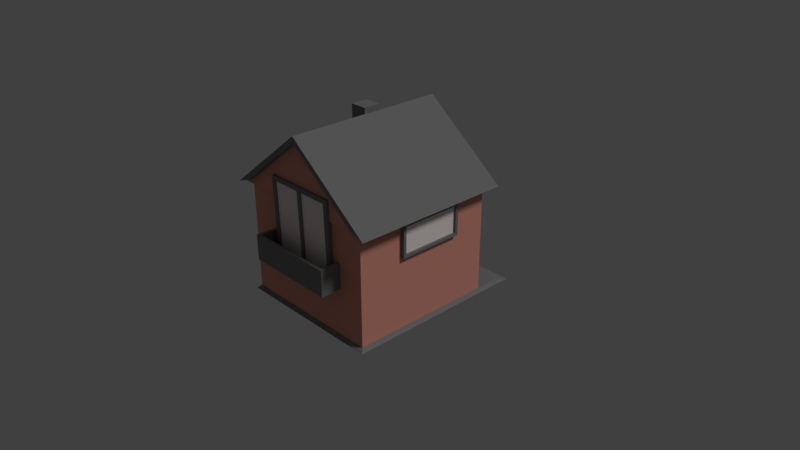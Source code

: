 # Source: house.blend  (saved by Blender 2.79.0; exported with 4.5.12 LTS)
import bpy
from mathutils import Matrix  # noqa: F401  (used for matrix-valued properties, if any)

bpy.ops.wm.read_factory_settings(use_empty=True)
scene = bpy.context.scene
scene.name = 'Scene'

# ---- collections
col_collection_1 = bpy.data.collections.new('Collection 1'); scene.collection.children.link(col_collection_1)

# ---- materials (node trees are filled in below, after node groups)
mat_material = bpy.data.materials.new('Material')
mat_material.alpha_threshold = 0.0
mat_material.use_transparent_shadow = False
mat_material.diffuse_color = (0.8, 0.3402, 0.2617, 1.0)
mat_material.roughness = 0.5
mat_material.specular_intensity = 1.0
mat_material_002 = bpy.data.materials.new('Material.002')
mat_material_002.alpha_threshold = 0.0
mat_material_002.use_transparent_shadow = False
mat_material_002.diffuse_color = (0.8, 0.6857, 0.4025, 1.0)
mat_material_002.roughness = 0.5
mat_material_003 = bpy.data.materials.new('Material.003')
mat_material_003.alpha_threshold = 0.0
mat_material_003.use_transparent_shadow = False
mat_material_003.diffuse_color = (0.2266, 0.2266, 0.2266, 1.0)
mat_material_003.roughness = 0.5
mat_material_005 = bpy.data.materials.new('Material.005')
mat_material_005.alpha_threshold = 0.0
mat_material_005.use_transparent_shadow = False
mat_material_005.diffuse_color = (0.03968, 0.03968, 0.03968, 1.0)
mat_material_005.roughness = 0.5
mat_material_006 = bpy.data.materials.new('Material.006')
mat_material_006.alpha_threshold = 0.0
mat_material_006.use_transparent_shadow = False
mat_material_006.diffuse_color = (0.2266, 0.05116, 0.01171, 1.0)
mat_material_006.roughness = 0.5
mat_material_007 = bpy.data.materials.new('Material.007')
mat_material_007.alpha_threshold = 0.0
mat_material_007.use_transparent_shadow = False
mat_material_007.diffuse_color = (1.0, 0.9069, 0.8795, 1.0)
mat_material_007.roughness = 0.5

# ---- material node trees

# ---- world
world_world = bpy.data.worlds.new('World'); scene.world = world_world
world_world.color = (0.05088, 0.05088, 0.05088)
world_world.use_sun_shadow = False
world_world.sun_shadow_jitter_overblur = 0.0
world_world.cycles.sampling_method = 'MANUAL'

# ---- cameras
cam_camera = bpy.data.cameras.new('Camera')
cam_camera.clip_end = 100.0
cam_camera.lens = 35.0
cam_camera.sensor_width = 32.0
cam_camera.sensor_height = 18.0
cam_camera.ortho_scale = 7.314
cam_camera.dof.focus_distance = 0.0
cam_camera.dof.aperture_fstop = 128.0

# ---- lights
light_lamp = bpy.data.lights.new('Lamp', 'SUN')
light_lamp.transmission_factor = 0.0
light_lamp.cutoff_distance = 30.0
light_lamp.angle = 0.1993
light_lamp.energy = 1.0
light_lamp.shadow_buffer_clip_start = 1.001
light_lamp.shadow_soft_size = 0.1
light_lamp.shadow_cascade_max_distance = 1000.0

# ---- meshes
me_cube = bpy.data.meshes.new('Cube')
me_cube.from_pydata([(1.0, 1.0, -0.4912), (1.0, -1.0, -0.4912), (-1.0, -1.0, -0.4912), (-1.0, 1.0, -0.4912), (1.0, 1.0, 1.0), (1.0, -1.0, 1.0), (-1.0, -1.0, 1.0), (-1.0, 1.0, 1.0), (-0.961, -1.033, 1.057), (0.02206, -1.035, 1.822), (-0.9742, 1.037, 1.053), (0.0205, 1.038, 1.827), (0.9614, -1.033, 1.057), (-0.02162, -1.035, 1.822), (0.9747, 1.037, 1.053), (-0.02006, 1.038, 1.827), (-0.001895, 1.039, 1.892), (-1.164, 1.037, 0.9873), (1.165, 1.037, 0.9873), (0.00233, 1.039, 1.892), (-0.001895, 1.108, 1.892), (-1.164, 1.106, 0.9871), (0.00233, 1.108, 1.892), (1.165, 1.106, 0.9871), (0.0205, 1.108, 1.826), (-0.9742, 1.106, 1.052), (-0.02006, 1.108, 1.826), (0.9747, 1.106, 1.052), (-1.164, -1.033, 0.9873), (-0.001895, -1.035, 1.892), (0.00233, -1.035, 1.892), (1.165, -1.033, 0.9873), (-1.164, -1.103, 0.9872), (-0.001895, -1.105, 1.892), (0.00233, -1.105, 1.892), (1.165, -1.103, 0.9872), (-0.961, -1.103, 1.057), (0.02206, -1.105, 1.822), (-0.02162, -1.105, 1.822), (0.9614, -1.103, 1.057), (-0.001904, 1.016, 1.594), (-0.06033, 1.016, 1.588), (-0.1165, 1.016, 1.572), (-0.1683, 1.016, 1.545), (-0.2137, 1.016, 1.509), (-0.2509, 1.016, 1.464), (-0.2786, 1.016, 1.414), (-0.2956, 1.016, 1.359), (-0.3014, 1.016, 1.303), (-0.2956, 1.016, 1.246), (-0.2786, 1.016, 1.191), (-0.2509, 1.016, 1.141), (-0.2137, 1.016, 1.096), (-0.1683, 1.016, 1.06), (-0.1165, 1.016, 1.033), (-0.06033, 1.016, 1.017), (-0.001904, 1.016, 1.011), (0.05652, 1.016, 1.017), (0.1127, 1.016, 1.033), (0.1645, 1.016, 1.06), (0.2099, 1.016, 1.096), (0.2471, 1.016, 1.141), (0.2748, 1.016, 1.191), (0.2918, 1.016, 1.246), (0.2976, 1.016, 1.303), (0.2918, 1.016, 1.359), (0.2748, 1.016, 1.414), (0.2471, 1.016, 1.464), (0.2099, 1.016, 1.509), (0.1645, 1.016, 1.545), (0.1127, 1.016, 1.572), (0.05652, 1.016, 1.588), (-0.06033, 1.062, 1.588), (-0.001904, 1.062, 1.594), (-0.1165, 1.062, 1.572), (-0.1683, 1.062, 1.545), (-0.2137, 1.062, 1.509), (-0.2509, 1.062, 1.464), (-0.2786, 1.062, 1.414), (-0.2956, 1.062, 1.359), (-0.3014, 1.062, 1.303), (-0.2956, 1.062, 1.246), (-0.2786, 1.062, 1.191), (-0.2509, 1.062, 1.141), (-0.2137, 1.062, 1.096), (-0.1683, 1.062, 1.06), (-0.1165, 1.062, 1.033), (-0.06033, 1.062, 1.017), (-0.001904, 1.062, 1.011), (0.05652, 1.062, 1.017), (0.1127, 1.062, 1.033), (0.1645, 1.062, 1.06), (0.2099, 1.062, 1.096), (0.2471, 1.062, 1.141), (0.2748, 1.062, 1.191), (0.2918, 1.062, 1.246), (0.2976, 1.062, 1.303), (0.2918, 1.062, 1.359), (0.2748, 1.062, 1.414), (0.2471, 1.062, 1.464), (0.2099, 1.062, 1.509), (0.1645, 1.062, 1.545), (0.1127, 1.062, 1.572), (0.05652, 1.062, 1.588), (-0.05394, 1.062, 1.549), (-0.001904, 1.062, 1.554), (-0.1038, 1.062, 1.534), (-0.1496, 1.062, 1.51), (-0.1893, 1.062, 1.479), (-0.2216, 1.062, 1.44), (-0.2453, 1.062, 1.397), (-0.2598, 1.062, 1.351), (-0.2647, 1.055, 1.303), (-0.2598, 1.062, 1.254), (-0.2453, 1.062, 1.208), (-0.2216, 1.062, 1.165), (-0.1893, 1.062, 1.126), (-0.1496, 1.062, 1.095), (-0.1038, 1.062, 1.071), (-0.05394, 1.062, 1.056), (-0.001904, 1.062, 1.051), (0.05014, 1.062, 1.056), (0.1, 1.062, 1.071), (0.1457, 1.062, 1.095), (0.1855, 1.062, 1.126), (0.2178, 1.062, 1.165), (0.2415, 1.062, 1.208), (0.256, 1.062, 1.254), (0.2609, 1.062, 1.303), (0.256, 1.062, 1.351), (0.2415, 1.062, 1.397), (0.2178, 1.062, 1.44), (0.1855, 1.062, 1.479), (0.1457, 1.062, 1.51), (0.1, 1.062, 1.534), (0.05014, 1.062, 1.549), (-0.06033, 1.062, 1.588), (-0.001904, 1.062, 1.594), (-0.1165, 1.062, 1.572), (-0.1683, 1.062, 1.545), (-0.2137, 1.062, 1.509), (-0.2509, 1.062, 1.464), (-0.2786, 1.062, 1.414), (-0.2956, 1.062, 1.359), (-0.3014, 1.062, 1.303), (-0.2956, 1.062, 1.246), (-0.2786, 1.062, 1.191), (-0.2509, 1.062, 1.141), (-0.2137, 1.062, 1.096), (-0.1683, 1.062, 1.06), (-0.1165, 1.062, 1.033), (-0.06033, 1.062, 1.017), (-0.001904, 1.062, 1.011), (0.05652, 1.062, 1.017), (0.1127, 1.062, 1.033), (0.1645, 1.062, 1.06), (0.2099, 1.062, 1.096), (0.2471, 1.062, 1.141), (0.2748, 1.062, 1.191), (0.2918, 1.062, 1.246), (0.2976, 1.062, 1.303), (0.2918, 1.062, 1.359), (0.2748, 1.062, 1.414), (0.2471, 1.062, 1.464), (0.2099, 1.062, 1.509), (0.1645, 1.062, 1.545), (0.1127, 1.062, 1.572), (0.05652, 1.062, 1.588), (-0.05394, 1.042, 1.549), (-0.001904, 1.042, 1.554), (-0.1038, 1.042, 1.534), (-0.1496, 1.042, 1.51), (-0.1893, 1.042, 1.479), (-0.2216, 1.042, 1.44), (-0.2453, 1.042, 1.397), (-0.2598, 1.042, 1.351), (-0.2647, 1.042, 1.303), (-0.2598, 1.042, 1.254), (-0.2453, 1.042, 1.208), (-0.2216, 1.042, 1.165), (-0.1893, 1.042, 1.126), (-0.1496, 1.042, 1.095), (-0.1038, 1.042, 1.071), (-0.05394, 1.042, 1.056), (-0.001904, 1.042, 1.051), (0.05014, 1.042, 1.056), (0.1, 1.042, 1.071), (0.1457, 1.042, 1.095), (0.1855, 1.042, 1.126), (0.2178, 1.042, 1.165), (0.2415, 1.042, 1.208), (0.256, 1.042, 1.254), (0.2609, 1.042, 1.303), (0.256, 1.042, 1.351), (0.2415, 1.042, 1.397), (0.2178, 1.042, 1.44), (0.1855, 1.042, 1.479), (0.1457, 1.042, 1.51), (0.1, 1.042, 1.534), (0.05014, 1.042, 1.549), (-0.001904, 1.062, 1.051), (-0.05394, 1.062, 1.056), (0.05014, 1.062, 1.056), (-0.001904, 1.042, 1.051), (-0.05394, 1.042, 1.056), (0.05014, 1.042, 1.056), (-0.001904, 1.055, 1.051), (-0.05394, 1.062, 1.056), (0.05014, 1.062, 1.056), (-0.001904, 1.042, 1.051), (-0.05394, 1.042, 1.056), (0.05014, 1.042, 1.056), (-0.02792, 1.055, 1.054), (0.02412, 1.055, 1.054), (-0.02792, 1.042, 1.054), (0.02412, 1.042, 1.054), (-0.05394, 1.052, 1.056), (0.05014, 1.052, 1.056), (0.02412, 1.052, 1.054), (-0.02792, 1.052, 1.054), (0.02412, 1.055, 1.562), (-0.001904, 1.055, 1.559), (0.02412, 1.042, 1.562), (-0.001904, 1.042, 1.559), (-0.001904, 1.052, 1.559), (-0.02792, 1.055, 1.562), (-0.02792, 1.042, 1.562), (0.02412, 1.052, 1.562), (-0.02792, 1.052, 1.562), (-0.2647, 1.055, 1.303), (-0.2598, 1.062, 1.351), (-0.2647, 1.042, 1.303), (-0.2598, 1.042, 1.351), (-0.2622, 1.055, 1.278), (-0.2622, 1.042, 1.278), (-0.2647, 1.052, 1.303), (-0.2598, 1.052, 1.254), (-0.2622, 1.055, 1.327), (-0.2622, 1.042, 1.327), (-0.2598, 1.052, 1.351), (-0.2647, 1.052, 1.303), (-0.2622, 1.052, 1.327), (-0.2622, 1.052, 1.278), (0.2754, 1.055, 1.278), (0.273, 1.055, 1.303), (0.2754, 1.042, 1.278), (0.273, 1.042, 1.303), (0.273, 1.052, 1.303), (0.273, 1.052, 1.303), (0.273, 1.055, 1.303), (0.2754, 1.055, 1.327), (0.273, 1.042, 1.303), (0.2754, 1.042, 1.327), (0.2754, 1.052, 1.327), (0.2754, 1.052, 1.278), (-0.2647, 1.062, 1.303), (-0.2647, 1.062, 1.303), (-0.2622, 1.062, 1.278), (-0.2622, 1.062, 1.327), (1.0, 1.0, 0.486), (1.0, -1.0, 0.486), (-1.0, -1.0, 0.486), (-1.0, 1.0, 0.486), (0.7138, 1.0, -0.4912), (0.7138, -1.0, -0.4912), (0.7138, 1.0, 1.0), (0.7138, -1.0, 1.0), (0.7138, 1.0, 0.486), (0.3013, 1.0, -0.4912), (0.3013, -1.0, -0.4912), (0.3013, 1.0, 1.0), (0.3013, -1.0, 1.0), (0.3013, 1.0, 0.486), (0.6854, 1.018, -0.4716), (0.6854, 1.018, 0.4487), (0.3297, 1.018, -0.4716), (0.3297, 1.018, 0.4487), (0.7138, 1.032, -0.4912), (0.7138, 1.032, 0.486), (0.3013, 1.032, -0.4912), (0.3013, 1.032, 0.486), (0.6854, 1.018, -0.01142), (0.5076, 1.018, -0.4716), (0.5076, 1.018, 0.4487), (0.3297, 1.018, -0.01142), (0.6854, 1.018, 0.2187), (0.4187, 1.018, -0.4716), (0.4187, 1.018, 0.4487), (0.3297, 1.018, 0.2187), (0.6854, 1.018, -0.2415), (0.5965, 1.018, -0.4716), (0.5965, 1.018, 0.4487), (0.3297, 1.018, -0.2415), (0.6854, 1.018, 0.3337), (0.3742, 1.018, -0.4716), (0.3742, 1.018, 0.4487), (0.3297, 1.018, 0.3337), (0.6854, 1.018, -0.1265), (0.552, 1.018, -0.4716), (0.552, 1.018, 0.4487), (0.3297, 1.018, -0.1265), (0.6854, 1.018, 0.1036), (0.4631, 1.018, -0.4716), (0.4631, 1.018, 0.4487), (0.3297, 1.018, 0.1036), (0.6854, 1.018, -0.3565), (0.6409, 1.018, -0.4716), (0.6409, 1.018, 0.4487), (0.3297, 1.018, -0.3565), (0.6854, 1.028, 0.3337), (0.6854, 1.028, 0.4487), (0.3742, 1.028, -0.4716), (0.3297, 1.028, -0.4716), (0.3742, 1.028, 0.4487), (0.3297, 1.028, 0.4487), (0.3297, 1.028, 0.3337), (0.6854, 1.028, -0.1265), (0.6854, 1.028, -0.01142), (0.552, 1.028, -0.4716), (0.5076, 1.028, -0.4716), (0.552, 1.028, 0.4487), (0.5076, 1.028, 0.4487), (0.3297, 1.028, -0.1265), (0.3297, 1.028, -0.01142), (0.3742, 1.028, -0.01142), (0.552, 1.028, -0.01142), (0.5076, 1.028, -0.01142), (0.5076, 1.022, 0.3337), (0.5076, 1.024, -0.1265), (0.6854, 1.028, 0.1036), (0.6854, 1.028, 0.2187), (0.4631, 1.028, -0.4716), (0.4187, 1.028, -0.4716), (0.4631, 1.028, 0.4487), (0.4187, 1.028, 0.4487), (0.3297, 1.028, 0.1036), (0.3297, 1.028, 0.2187), (0.6854, 1.028, -0.3565), (0.6854, 1.028, -0.2415), (0.6409, 1.028, -0.4716), (0.5965, 1.028, -0.4716), (0.6409, 1.028, 0.4487), (0.5965, 1.028, 0.4487), (0.3297, 1.028, -0.3565), (0.3297, 1.028, -0.2415), (0.4631, 1.028, -0.01142), (0.4187, 1.028, -0.01142), (0.6409, 1.028, -0.01142), (0.5965, 1.028, -0.01142), (0.5076, 1.022, 0.1036), (0.5076, 1.024, -0.3565), (0.6409, 1.028, -0.2415), (0.5965, 1.024, -0.1265), (0.5965, 1.024, -0.3565), (0.6409, 1.028, 0.2187), (0.5965, 1.022, 0.3337), (0.5965, 1.022, 0.1036), (0.3742, 1.028, 0.2187), (0.4187, 1.022, 0.3337), (0.4187, 1.022, 0.1036), (0.3742, 1.028, -0.2415), (0.4187, 1.024, -0.1265), (0.4187, 1.024, -0.3565), (0.6854, 1.028, -0.4716), (0.4631, 1.024, -0.3565), (0.4631, 1.024, -0.1265), (0.3742, 1.028, -0.1265), (0.4631, 1.022, 0.1036), (0.4631, 1.022, 0.3337), (0.3742, 1.028, 0.3337), (0.6409, 1.028, 0.1036), (0.6409, 1.028, 0.3337), (0.552, 1.022, 0.3337), (0.6409, 1.028, -0.3565), (0.6409, 1.028, -0.1265), (0.552, 1.024, -0.1265), (0.552, 1.024, -0.3565), (0.552, 1.022, 0.1036), (0.3742, 1.028, 0.1036), (0.3742, 1.028, -0.3565), (0.6187, 1.024, -0.2415), (0.3964, 1.024, -0.2415), (0.4409, 1.024, -0.3565), (0.4853, 1.024, -0.3565), (0.4409, 1.024, -0.1265), (0.4853, 1.024, -0.1265), (0.3964, 1.024, -0.1265), (0.3742, 1.028, -0.184), (0.6187, 1.024, -0.3565), (0.6409, 1.028, -0.299), (0.6187, 1.024, -0.1265), (0.6409, 1.028, -0.184), (0.5298, 1.024, -0.1265), (0.5743, 1.024, -0.1265), (0.5298, 1.024, -0.3565), (0.5743, 1.024, -0.3565), (0.3964, 1.024, -0.3565), (0.3742, 1.028, -0.299), (0.3964, 1.024, -0.299), (0.6187, 1.024, -0.299), (0.3964, 1.024, -0.184), (0.6187, 1.024, -0.184), (0.6187, 1.022, 0.2187), (0.3964, 1.022, 0.2187), (0.4409, 1.022, 0.1036), (0.4853, 1.022, 0.1036), (0.4409, 1.022, 0.3337), (0.4853, 1.022, 0.3337), (0.3964, 1.022, 0.3337), (0.3742, 1.028, 0.2762), (0.6187, 1.022, 0.1036), (0.6409, 1.028, 0.1611), (0.6187, 1.022, 0.3337), (0.6409, 1.028, 0.2762), (0.5298, 1.022, 0.3337), (0.5743, 1.022, 0.3337), (0.5298, 1.022, 0.1036), (0.5743, 1.022, 0.1036), (0.3964, 1.022, 0.1036), (0.3742, 1.028, 0.1611), (0.3964, 1.022, 0.1611), (0.6187, 1.022, 0.1611), (0.3964, 1.022, 0.2762), (0.6187, 1.022, 0.2762), (0.6433, 1.031, -0.01908), (0.6433, 1.034, -0.01996), (0.6433, 1.036, -0.02139), (0.6433, 1.039, -0.02331), (0.6433, 1.041, -0.02565), (0.6433, 1.042, -0.02832), (0.6433, 1.043, -0.03122), (0.6433, 1.043, -0.03424), (0.6433, 1.043, -0.03725), (0.6433, 1.036, -0.04708), (0.6439, 1.031, -0.01908), (0.6445, 1.034, -0.01996), (0.645, 1.036, -0.02139), (0.6455, 1.039, -0.02331), (0.6458, 1.04, -0.02565), (0.6461, 1.042, -0.02832), (0.6463, 1.043, -0.03122), (0.6463, 1.043, -0.03424), (0.6463, 1.043, -0.03725), (0.6461, 1.042, -0.04015), (0.6458, 1.04, -0.04282), (0.6455, 1.039, -0.04516), (0.645, 1.036, -0.04708), (0.6445, 1.034, -0.04851), (0.6439, 1.031, -0.04939), (0.6445, 1.031, -0.01908), (0.6456, 1.033, -0.01996), (0.6466, 1.036, -0.02139), (0.6475, 1.038, -0.02331), (0.6482, 1.04, -0.02565), (0.6488, 1.041, -0.02832), (0.6491, 1.042, -0.03122), (0.6492, 1.042, -0.03424), (0.6491, 1.042, -0.03725), (0.6488, 1.041, -0.04015), (0.6482, 1.04, -0.04282), (0.6475, 1.038, -0.04516), (0.6466, 1.036, -0.04708), (0.6456, 1.033, -0.04851), (0.6445, 1.031, -0.04939), (0.645, 1.03, -0.01908), (0.6466, 1.033, -0.01996), (0.6481, 1.035, -0.02139), (0.6494, 1.037, -0.02331), (0.6505, 1.039, -0.02565), (0.6513, 1.04, -0.02832), (0.6517, 1.04, -0.03122), (0.6519, 1.041, -0.03424), (0.6517, 1.04, -0.03725), (0.6513, 1.04, -0.04015), (0.6505, 1.039, -0.04282), (0.6494, 1.037, -0.04516), (0.6481, 1.035, -0.04708), (0.6466, 1.033, -0.04851), (0.645, 1.03, -0.04939), (0.6455, 1.03, -0.01908), (0.6475, 1.032, -0.01996), (0.6494, 1.034, -0.02139), (0.6511, 1.036, -0.02331), (0.6524, 1.037, -0.02565), (0.6534, 1.038, -0.02832), (0.654, 1.039, -0.03122), (0.6543, 1.039, -0.03424), (0.654, 1.039, -0.03725), (0.6534, 1.038, -0.04015), (0.6524, 1.037, -0.04282), (0.6511, 1.036, -0.04516), (0.6494, 1.034, -0.04708), (0.6475, 1.032, -0.04851), (0.6455, 1.03, -0.04939), (0.6458, 1.03, -0.01908), (0.6482, 1.031, -0.01996), (0.6505, 1.033, -0.02139), (0.6524, 1.034, -0.02331), (0.654, 1.035, -0.02565), (0.6552, 1.036, -0.02832), (0.6559, 1.036, -0.03122), (0.6562, 1.036, -0.03424), (0.6559, 1.036, -0.03725), (0.6552, 1.036, -0.04015), (0.654, 1.035, -0.04282), (0.6524, 1.034, -0.04516), (0.6505, 1.033, -0.04708), (0.6482, 1.031, -0.04851), (0.6458, 1.03, -0.04939), (0.6461, 1.029, -0.01908), (0.6488, 1.03, -0.01996), (0.6513, 1.031, -0.02139), (0.6534, 1.032, -0.02331), (0.6552, 1.033, -0.02565), (0.6565, 1.033, -0.02832), (0.6573, 1.034, -0.03122), (0.6576, 1.034, -0.03424), (0.6573, 1.034, -0.03725), (0.6565, 1.033, -0.04015), (0.6552, 1.033, -0.04282), (0.6534, 1.032, -0.04516), (0.6513, 1.031, -0.04708), (0.6488, 1.03, -0.04851), (0.6461, 1.029, -0.04939), (0.6463, 1.028, -0.01908), (0.6491, 1.029, -0.01996), (0.6517, 1.03, -0.02139), (0.654, 1.03, -0.02331), (0.6559, 1.03, -0.02565), (0.6573, 1.031, -0.02832), (0.6582, 1.031, -0.03122), (0.6585, 1.031, -0.03424), (0.6582, 1.031, -0.03725), (0.6573, 1.031, -0.04015), (0.6559, 1.03, -0.04282), (0.654, 1.03, -0.04516), (0.6517, 1.03, -0.04708), (0.6491, 1.029, -0.04851), (0.6463, 1.028, -0.04939), (0.6463, 1.028, -0.01908), (0.6492, 1.028, -0.01996), (0.6519, 1.028, -0.02139), (0.6543, 1.028, -0.02331), (0.6562, 1.028, -0.02565), (0.6576, 1.028, -0.02832), (0.6585, 1.028, -0.03122), (0.6588, 1.028, -0.03424), (0.6585, 1.028, -0.03725), (0.6576, 1.028, -0.04015), (0.6562, 1.028, -0.04282), (0.6543, 1.028, -0.04516), (0.6519, 1.028, -0.04708), (0.6492, 1.028, -0.04851), (0.6463, 1.028, -0.04939), (0.6463, 1.027, -0.01908), (0.6491, 1.027, -0.01996), (0.6517, 1.026, -0.02139), (0.654, 1.026, -0.02331), (0.6559, 1.025, -0.02565), (0.6573, 1.025, -0.02832), (0.6582, 1.025, -0.03122), (0.6585, 1.025, -0.03424), (0.6582, 1.025, -0.03725), (0.6573, 1.025, -0.04015), (0.6559, 1.025, -0.04282), (0.654, 1.026, -0.04516), (0.6517, 1.026, -0.04708), (0.6491, 1.027, -0.04851), (0.6463, 1.027, -0.04939), (0.6461, 1.027, -0.01908), (0.6488, 1.026, -0.01996), (0.6513, 1.025, -0.02139), (0.6534, 1.024, -0.02331), (0.6552, 1.023, -0.02565), (0.6565, 1.022, -0.02832), (0.6573, 1.022, -0.03122), (0.6576, 1.022, -0.03424), (0.6573, 1.022, -0.03725), (0.6565, 1.022, -0.04015), (0.6552, 1.023, -0.04282), (0.6534, 1.024, -0.04516), (0.6513, 1.025, -0.04708), (0.6488, 1.026, -0.04851), (0.6461, 1.027, -0.04939), (0.6458, 1.026, -0.01908), (0.6482, 1.025, -0.01996), (0.6505, 1.023, -0.02139), (0.6524, 1.022, -0.02331), (0.654, 1.021, -0.02565), (0.6552, 1.02, -0.02832), (0.6559, 1.019, -0.03122), (0.6562, 1.019, -0.03424), (0.6559, 1.019, -0.03725), (0.6552, 1.02, -0.04015), (0.654, 1.021, -0.04282), (0.6524, 1.022, -0.04516), (0.6505, 1.023, -0.04708), (0.6482, 1.025, -0.04851), (0.6458, 1.026, -0.04939), (0.6455, 1.026, -0.01908), (0.6475, 1.024, -0.01996), (0.6494, 1.022, -0.02139), (0.6511, 1.02, -0.02331), (0.6524, 1.019, -0.02565), (0.6534, 1.018, -0.02832), (0.654, 1.017, -0.03122), (0.6543, 1.017, -0.03424), (0.654, 1.017, -0.03725), (0.6534, 1.018, -0.04015), (0.6524, 1.019, -0.04282), (0.6511, 1.02, -0.04516), (0.6494, 1.022, -0.04708), (0.6475, 1.024, -0.04851), (0.6455, 1.026, -0.04939), (0.645, 1.025, -0.01908), (0.6466, 1.023, -0.01996), (0.6481, 1.021, -0.02139), (0.6494, 1.019, -0.02331), (0.6505, 1.017, -0.02565), (0.6513, 1.016, -0.02832), (0.6517, 1.015, -0.03122), (0.6519, 1.015, -0.03424), (0.6517, 1.015, -0.03725), (0.6513, 1.016, -0.04015), (0.6505, 1.017, -0.04282), (0.6494, 1.019, -0.04516), (0.6481, 1.021, -0.04708), (0.6466, 1.023, -0.04851), (0.645, 1.025, -0.04939), (0.6433, 1.028, -0.04968), (0.6445, 1.025, -0.01908), (0.6456, 1.022, -0.01996), (0.6466, 1.02, -0.02139), (0.6475, 1.018, -0.02331), (0.6482, 1.016, -0.02565), (0.6488, 1.015, -0.02832), (0.6491, 1.014, -0.03122), (0.6492, 1.014, -0.03424), (0.6491, 1.014, -0.03725), (0.6488, 1.015, -0.04015), (0.6482, 1.016, -0.04282), (0.6475, 1.018, -0.04516), (0.6466, 1.02, -0.04708), (0.6456, 1.022, -0.04851), (0.6445, 1.025, -0.04939), (0.6439, 1.025, -0.01908), (0.6445, 1.022, -0.01996), (0.645, 1.019, -0.02139), (0.6455, 1.017, -0.02331), (0.6458, 1.015, -0.02565), (0.6461, 1.014, -0.02832), (0.6463, 1.013, -0.03122), (0.6463, 1.013, -0.03424), (0.6463, 1.013, -0.03725), (0.6461, 1.014, -0.04015), (0.6458, 1.015, -0.04282), (0.6455, 1.017, -0.04516), (0.645, 1.019, -0.04708), (0.6445, 1.022, -0.04851), (0.6439, 1.025, -0.04939), (0.6433, 1.025, -0.01908), (0.6433, 1.022, -0.01996), (0.6433, 1.019, -0.02139), (0.6433, 1.017, -0.02331), (0.6433, 1.015, -0.02565), (0.6433, 1.014, -0.02832), (0.6433, 1.013, -0.03122), (0.6433, 1.012, -0.03424), (0.6433, 1.013, -0.03725), (0.6433, 1.014, -0.04015), (0.6433, 1.015, -0.04282), (0.6433, 1.017, -0.04516), (0.6433, 1.019, -0.04708), (0.6433, 1.022, -0.04851), (0.6433, 1.025, -0.04939), (0.6427, 1.025, -0.01908), (0.6422, 1.022, -0.01996), (0.6417, 1.019, -0.02139), (0.6412, 1.017, -0.02331), (0.6408, 1.015, -0.02565), (0.6405, 1.014, -0.02832), (0.6404, 1.013, -0.03122), (0.6403, 1.013, -0.03424), (0.6404, 1.013, -0.03725), (0.6405, 1.014, -0.04015), (0.6408, 1.015, -0.04282), (0.6412, 1.017, -0.04516), (0.6417, 1.019, -0.04708), (0.6422, 1.022, -0.04851), (0.6427, 1.025, -0.04939), (0.6422, 1.025, -0.01908), (0.6411, 1.022, -0.01996), (0.64, 1.02, -0.02139), (0.6392, 1.018, -0.02331), (0.6384, 1.016, -0.02565), (0.6379, 1.015, -0.02832), (0.6375, 1.014, -0.03122), (0.6374, 1.014, -0.03424), (0.6375, 1.014, -0.03725), (0.6379, 1.015, -0.04015), (0.6384, 1.016, -0.04282), (0.6392, 1.018, -0.04516), (0.64, 1.02, -0.04708), (0.6411, 1.022, -0.04851), (0.6422, 1.025, -0.04939), (0.6417, 1.025, -0.01908), (0.64, 1.023, -0.01996), (0.6386, 1.021, -0.02139), (0.6373, 1.019, -0.02331), (0.6362, 1.017, -0.02565), (0.6354, 1.016, -0.02832), (0.6349, 1.015, -0.03122), (0.6347, 1.015, -0.03424), (0.6349, 1.015, -0.03725), (0.6354, 1.016, -0.04015), (0.6362, 1.017, -0.04282), (0.6373, 1.019, -0.04516), (0.6386, 1.021, -0.04708), (0.64, 1.023, -0.04851), (0.6417, 1.025, -0.04939), (0.6433, 1.028, -0.01879), (0.6412, 1.026, -0.01908), (0.6392, 1.024, -0.01996), (0.6373, 1.022, -0.02139), (0.6356, 1.02, -0.02331), (0.6342, 1.019, -0.02565), (0.6332, 1.018, -0.02832), (0.6326, 1.017, -0.03122), (0.6324, 1.017, -0.03424), (0.6326, 1.017, -0.03725), (0.6332, 1.018, -0.04015), (0.6342, 1.019, -0.04282), (0.6356, 1.02, -0.04516), (0.6373, 1.022, -0.04708), (0.6392, 1.024, -0.04851), (0.6412, 1.026, -0.04939), (0.6408, 1.026, -0.01908), (0.6384, 1.025, -0.01996), (0.6362, 1.023, -0.02139), (0.6342, 1.022, -0.02331), (0.6327, 1.021, -0.02565), (0.6315, 1.02, -0.02832), (0.6307, 1.019, -0.03122), (0.6305, 1.019, -0.03424), (0.6307, 1.019, -0.03725), (0.6315, 1.02, -0.04015), (0.6327, 1.021, -0.04282), (0.6342, 1.022, -0.04516), (0.6362, 1.023, -0.04708), (0.6384, 1.025, -0.04851), (0.6408, 1.026, -0.04939), (0.6405, 1.027, -0.01908), (0.6379, 1.026, -0.01996), (0.6354, 1.025, -0.02139), (0.6332, 1.024, -0.02331), (0.6315, 1.023, -0.02565), (0.6301, 1.022, -0.02832), (0.6293, 1.022, -0.03122), (0.6291, 1.022, -0.03424), (0.6293, 1.022, -0.03725), (0.6301, 1.022, -0.04015), (0.6315, 1.023, -0.04282), (0.6332, 1.024, -0.04516), (0.6354, 1.025, -0.04708), (0.6379, 1.026, -0.04851), (0.6405, 1.027, -0.04939), (0.6404, 1.027, -0.01908), (0.6375, 1.027, -0.01996), (0.6349, 1.026, -0.02139), (0.6326, 1.026, -0.02331), (0.6307, 1.025, -0.02565), (0.6293, 1.025, -0.02832), (0.6285, 1.025, -0.03122), (0.6282, 1.025, -0.03424), (0.6285, 1.025, -0.03725), (0.6293, 1.025, -0.04015), (0.6307, 1.025, -0.04282), (0.6326, 1.026, -0.04516), (0.6349, 1.026, -0.04708), (0.6375, 1.027, -0.04851), (0.6404, 1.027, -0.04939), (0.6403, 1.028, -0.01908), (0.6374, 1.028, -0.01996), (0.6347, 1.028, -0.02139), (0.6324, 1.028, -0.02331), (0.6305, 1.028, -0.02565), (0.6291, 1.028, -0.02832), (0.6282, 1.028, -0.03122), (0.6279, 1.028, -0.03424), (0.6282, 1.028, -0.03725), (0.6291, 1.028, -0.04015), (0.6305, 1.028, -0.04282), (0.6324, 1.028, -0.04516), (0.6347, 1.028, -0.04708), (0.6374, 1.028, -0.04851), (0.6403, 1.028, -0.04939), (0.6404, 1.028, -0.01908), (0.6375, 1.029, -0.01996), (0.6349, 1.03, -0.02139), (0.6326, 1.03, -0.02331), (0.6307, 1.03, -0.02565), (0.6293, 1.031, -0.02832), (0.6285, 1.031, -0.03122), (0.6282, 1.031, -0.03424), (0.6285, 1.031, -0.03725), (0.6293, 1.031, -0.04015), (0.6307, 1.03, -0.04282), (0.6326, 1.03, -0.04516), (0.6349, 1.03, -0.04708), (0.6375, 1.029, -0.04851), (0.6404, 1.028, -0.04939), (0.6405, 1.029, -0.01908), (0.6379, 1.03, -0.01996), (0.6354, 1.031, -0.02139), (0.6332, 1.032, -0.02331), (0.6315, 1.033, -0.02565), (0.6301, 1.033, -0.02832), (0.6293, 1.034, -0.03122), (0.6291, 1.034, -0.03424), (0.6293, 1.034, -0.03725), (0.6301, 1.033, -0.04015), (0.6315, 1.033, -0.04282), (0.6332, 1.032, -0.04516), (0.6354, 1.031, -0.04708), (0.6379, 1.03, -0.04851), (0.6405, 1.029, -0.04939), (0.6408, 1.03, -0.01908), (0.6384, 1.031, -0.01996), (0.6362, 1.033, -0.02139), (0.6342, 1.034, -0.02331), (0.6327, 1.035, -0.02565), (0.6315, 1.036, -0.02832), (0.6307, 1.036, -0.03122), (0.6305, 1.036, -0.03424), (0.6307, 1.036, -0.03725), (0.6315, 1.036, -0.04015), (0.6327, 1.035, -0.04282), (0.6342, 1.034, -0.04516), (0.6362, 1.033, -0.04708), (0.6384, 1.031, -0.04851), (0.6408, 1.03, -0.04939), (0.6412, 1.03, -0.01908), (0.6392, 1.032, -0.01996), (0.6373, 1.034, -0.02139), (0.6356, 1.036, -0.02331), (0.6342, 1.037, -0.02565), (0.6332, 1.038, -0.02832), (0.6326, 1.039, -0.03122), (0.6324, 1.039, -0.03424), (0.6326, 1.039, -0.03725), (0.6332, 1.038, -0.04015), (0.6342, 1.037, -0.04282), (0.6356, 1.036, -0.04516), (0.6373, 1.034, -0.04708), (0.6392, 1.032, -0.04851), (0.6412, 1.03, -0.04939), (0.6417, 1.03, -0.01908), (0.64, 1.033, -0.01996), (0.6386, 1.035, -0.02139), (0.6373, 1.037, -0.02331), (0.6362, 1.039, -0.02565), (0.6354, 1.04, -0.02832), (0.6349, 1.04, -0.03122), (0.6347, 1.041, -0.03424), (0.6349, 1.04, -0.03725), (0.6354, 1.04, -0.04015), (0.6362, 1.039, -0.04282), (0.6373, 1.037, -0.04516), (0.6386, 1.035, -0.04708), (0.64, 1.033, -0.04851), (0.6417, 1.03, -0.04939), (0.6422, 1.031, -0.01908), (0.6411, 1.033, -0.01996), (0.64, 1.036, -0.02139), (0.6392, 1.038, -0.02331), (0.6384, 1.04, -0.02565), (0.6379, 1.041, -0.02832), (0.6375, 1.042, -0.03122), (0.6374, 1.042, -0.03424), (0.6375, 1.042, -0.03725), (0.6379, 1.041, -0.04015), (0.6384, 1.04, -0.04282), (0.6392, 1.038, -0.04516), (0.64, 1.036, -0.04708), (0.6411, 1.033, -0.04851), (0.6422, 1.031, -0.04939), (0.6427, 1.031, -0.01908), (0.6422, 1.034, -0.01996), (0.6417, 1.036, -0.02139), (0.6412, 1.039, -0.02331), (0.6408, 1.04, -0.02565), (0.6405, 1.042, -0.02832), (0.6404, 1.043, -0.03122), (0.6403, 1.043, -0.03424), (0.6404, 1.043, -0.03725), (0.6405, 1.042, -0.04015), (0.6408, 1.04, -0.04282), (0.6412, 1.039, -0.04516), (0.6417, 1.036, -0.04708), (0.6422, 1.034, -0.04851), (0.6427, 1.031, -0.04939), (-0.01931, 1.033, 0.5026), (-0.01931, 1.033, 0.1101), (0.01837, 0.9799, 0.5403), (0.01837, 0.9799, 0.07241), (-0.6345, 1.033, 0.5026), (-0.6345, 1.033, 0.1101), (0.6433, 1.042, -0.04015), (0.6433, 1.041, -0.04282), (0.6433, 1.039, -0.04516), (-0.6722, 0.9799, 0.5403), (0.6433, 1.034, -0.04851), (0.6433, 1.031, -0.04939), (-0.6722, 0.9799, 0.07241), (0.01837, 1.033, 0.5403), (0.01837, 1.033, 0.07241), (-0.6722, 1.033, 0.5403), (-0.6722, 1.033, 0.07241), (-0.01931, 1.033, 0.3064), (-0.3269, 1.033, 0.5026), (-0.3269, 1.033, 0.02696), (-0.6345, 1.033, 0.3064), (-0.3131, 1.033, 0.5026), (-0.3131, 1.033, 0.02696), (-0.3131, 1.033, 0.3064), (-0.3401, 1.033, 0.02696), (-0.3401, 1.033, 0.5026), (-0.3401, 1.033, 0.3064), (-0.01931, 1.006, 0.3064), (-0.01931, 1.006, 0.02696), (-0.3131, 1.006, 0.5026), (-0.01931, 1.006, 0.5026), (-0.3401, 1.006, 0.02696), (-0.6345, 1.006, 0.02696), (-0.6345, 1.006, 0.3064), (-0.6345, 1.006, 0.5026), (-0.3131, 1.006, 0.3064), (-0.3131, 1.006, 0.02696), (-0.3401, 1.006, 0.5026), (-0.3401, 1.006, 0.3064), (-0.6901, 0.9969, -0.02295), (-0.6901, 0.9969, 0.1129), (-0.6901, 1.059, -0.02295), (-0.6901, 1.059, 0.1129), (0.03515, 0.9969, -0.02295), (0.03515, 0.9969, 0.1129), (0.03515, 1.059, -0.02295), (0.03515, 1.059, 0.1129), (-1.038, -1.055, -0.5213), (-1.001, -1.002, -0.4814), (-1.038, 1.511, -0.5213), (-1.001, 1.345, -0.4814), (1.056, -1.055, -0.5213), (1.004, -1.002, -0.4814), (1.056, 1.511, -0.5213), (1.004, 1.345, -0.4814), (-1.038, -0.6848, 0.1009), (-1.038, -0.6848, 0.6095), (-1.038, 0.1013, 0.1009), (-1.038, 0.1013, 0.6095), (-0.9005, -0.7224, 0.06333), (-0.9005, -0.7224, 0.6471), (-0.9005, 0.1389, 0.06333), (-0.9005, 0.1389, 0.6471), (-1.038, 0.1389, 0.06333), (-1.038, -0.7224, 0.06333), (-1.038, -0.7224, 0.6471), (-1.038, 0.1389, 0.6471), (-1.038, -0.2704, 0.06333), (-1.038, -0.2704, 0.6471), (-0.9005, -0.2704, 0.06333), (-0.9005, -0.2704, 0.6471), (-1.038, -0.2723, 0.1009), (-1.038, -0.2723, 0.6095), (-1.038, -0.3165, 0.06333), (-0.9005, -0.3165, 0.6471), (-1.038, -0.3143, 0.1009), (-1.038, -0.3165, 0.6471), (-0.9005, -0.3165, 0.06333), (-1.038, -0.3143, 0.6095), (-1.009, -0.3143, 0.1009), (-1.009, -0.6848, 0.1009), (-1.009, -0.6848, 0.6095), (-1.009, -0.2723, 0.6095), (-1.009, 0.1013, 0.6095), (-1.009, 0.1013, 0.1009), (-1.009, -0.2723, 0.1009), (-1.009, -0.3143, 0.6095), (-1.059, -0.7391, -0.07845), (-1.059, -0.7391, 0.1167), (-1.059, 0.1659, -0.07845), (-1.059, 0.1659, 0.1167), (-0.9493, -0.7391, -0.07845), (-0.9493, -0.7391, 0.1167), (-0.9493, 0.1659, -0.07845), (-0.9493, 0.1659, 0.1167), (-0.4456, -1.045, 0.222), (-0.4456, -1.071, 1.206), (-0.5014, -0.9848, 0.1682), (-0.5014, -1.013, 1.263), (0.4555, -1.045, 0.222), (0.4555, -1.071, 1.206), (0.5112, -0.9848, 0.1682), (0.5112, -1.013, 1.263), (-0.5014, -1.044, 0.1663), (-0.5014, -1.072, 1.261), (0.5112, -1.072, 1.261), (0.5112, -1.044, 0.1663), (-0.02132, -0.9848, 0.1682), (-0.02132, -1.013, 1.263), (-0.02132, -1.044, 0.1663), (-0.02132, -1.072, 1.261), (-0.02339, -1.045, 0.222), (-0.02339, -1.071, 1.206), (0.0388, -1.013, 1.263), (0.0388, -1.044, 0.1663), (0.02842, -1.045, 0.222), (0.0388, -0.9848, 0.1682), (0.0388, -1.072, 1.261), (0.02842, -1.071, 1.206), (-0.4456, -1.024, 0.2226), (-0.4456, -1.049, 1.206), (0.4555, -1.049, 1.206), (0.4555, -1.024, 0.2226), (0.02842, -1.024, 0.2226), (-0.02339, -1.049, 1.206), (-0.02339, -1.024, 0.2226), (0.02842, -1.049, 1.206), (-0.6083, -1.275, 0.1527), (-0.5637, -1.234, 0.4982), (-0.6083, -0.7166, 0.1527), (-0.5637, -0.7576, 0.4982), (0.6332, -1.275, 0.1527), (0.5886, -1.234, 0.4982), (0.6332, -0.7166, 0.1527), (0.5886, -0.7576, 0.4982), (-0.6083, -1.275, 0.4982), (-0.6083, -0.7166, 0.4982), (0.6332, -0.7166, 0.4982), (0.6332, -1.275, 0.4982), (-0.5637, -1.234, 0.203), (-0.5637, -0.7576, 0.203), (0.5886, -0.7576, 0.203), (0.5886, -1.234, 0.203), (0.9151, -0.385, 0.485), (0.9151, -0.385, 0.9259), (0.9151, 0.5137, 0.485), (0.9151, 0.5137, 0.9259), (1.054, -0.3477, 0.5223), (1.054, -0.3477, 0.8887), (1.054, 0.4764, 0.5223), (1.054, 0.4764, 0.8887), (1.054, 0.5137, 0.9259), (1.054, 0.5137, 0.485), (1.054, -0.385, 0.485), (1.054, -0.385, 0.9259), (1.022, 0.4764, 0.8887), (1.022, 0.4764, 0.5223), (1.022, -0.3477, 0.5223), (1.022, -0.3477, 0.8887), (-0.8033, 0.4492, 1.019), (-0.8033, 0.4492, 1.722), (-0.8033, 0.6981, 1.019), (-0.8033, 0.6981, 1.722), (-0.5543, 0.4492, 1.019), (-0.5543, 0.4492, 1.722), (-0.5543, 0.6981, 1.019), (-0.5543, 0.6981, 1.722)], [], [(268, 269, 2, 3), (270, 7, 6, 271), (271, 6, 261, 2, 269, 264, 1, 260, 5, 266), (261, 6, 7, 262), (272, 268, 3, 262, 7, 270, 265, 4, 259, 0, 263, 267), (10, 11, 15, 14, 18, 17), (17, 18, 31, 28), (19, 16, 29, 30), (19, 30, 34, 35, 31, 18, 23, 22), (15, 11, 16, 19), (16, 11, 24, 20), (24, 25, 21, 20), (27, 26, 22, 23), (11, 10, 25, 24), (15, 19, 22, 26), (10, 17, 21, 25), (14, 15, 26, 27), (18, 14, 27, 23), (8, 9, 37, 36), (9, 13, 30, 29), (36, 37, 33, 32), (38, 39, 35, 34), (12, 31, 35, 39), (9, 29, 33, 37), (13, 12, 39, 38), (30, 13, 38, 34), (12, 13, 9, 8, 28, 31), (28, 8, 36, 32), (41, 42, 43, 44, 45, 46, 47, 48, 49, 50, 51, 52, 53, 54, 55, 56, 57, 58, 59, 60, 61, 62, 63, 64, 65, 66, 67, 68, 69, 70, 71, 40), (98, 97, 161, 162), (71, 70, 102, 103), (58, 57, 89, 90), (45, 44, 76, 77), (40, 71, 103, 73), (59, 58, 90, 91), (46, 45, 77, 78), (60, 59, 91, 92), (47, 46, 78, 79), (61, 60, 92, 93), (48, 47, 79, 80), (62, 61, 93, 94), (49, 48, 80, 81), (63, 62, 94, 95), (50, 49, 81, 82), (64, 63, 95, 96), (51, 50, 82, 83), (65, 64, 96, 97), (52, 51, 83, 84), (66, 65, 97, 98), (53, 52, 84, 85), (67, 66, 98, 99), (54, 53, 85, 86), (41, 40, 73, 72), (68, 67, 99, 100), (55, 54, 86, 87), (42, 41, 72, 74), (69, 68, 100, 101), (56, 55, 87, 88), (43, 42, 74, 75), (70, 69, 101, 102), (57, 56, 88, 89), (44, 43, 75, 76), (109, 108, 172, 173), (85, 84, 148, 149), (99, 98, 162, 163), (86, 85, 149, 150), (72, 73, 137, 136), (100, 99, 163, 164), (87, 86, 150, 151), (74, 72, 136, 138), (101, 100, 164, 165), (88, 87, 151, 152), (75, 74, 138, 139), (102, 101, 165, 166), (89, 88, 152, 153), (76, 75, 139, 140), (103, 102, 166, 167), (90, 89, 153, 154), (77, 76, 140, 141), (73, 103, 167, 137), (91, 90, 154, 155), (78, 77, 141, 142), (92, 91, 155, 156), (79, 78, 142, 143), (93, 92, 156, 157), (80, 79, 143, 144), (94, 93, 157, 158), (81, 80, 144, 145), (95, 94, 158, 159), (82, 81, 145, 146), (96, 95, 159, 160), (83, 82, 146, 147), (97, 96, 160, 161), (84, 83, 147, 148), (105, 104, 136, 137), (104, 106, 138, 136), (106, 107, 139, 138), (107, 108, 140, 139), (108, 109, 141, 140), (109, 110, 142, 141), (110, 111, 143, 142), (111, 112, 144, 143), (112, 233, 113, 145, 144), (113, 114, 146, 145), (114, 115, 147, 146), (115, 116, 148, 147), (116, 117, 149, 148), (117, 118, 150, 149), (118, 119, 151, 150), (119, 120, 152, 151), (120, 121, 153, 152), (121, 122, 154, 153), (122, 123, 155, 154), (123, 124, 156, 155), (124, 125, 157, 156), (125, 126, 158, 157), (126, 127, 159, 158), (127, 128, 160, 159), (128, 129, 161, 160), (129, 130, 162, 161), (130, 131, 163, 162), (131, 132, 164, 163), (132, 133, 165, 164), (133, 134, 166, 165), (134, 135, 167, 166), (135, 105, 137, 167), (168, 169, 199, 198, 197, 196, 195, 194, 193, 192, 191, 190, 189, 188, 187, 186, 185, 184, 183, 182, 181, 180, 179, 178, 177, 234, 176, 175, 174, 173, 172, 171, 170), (105, 135, 199, 169), (123, 122, 186, 187), (110, 109, 173, 174), (124, 123, 187, 188), (111, 110, 174, 175), (125, 124, 188, 189), (175, 176, 231, 238, 232), (126, 125, 189, 190), (241, 238, 252, 253), (127, 126, 190, 191), (114, 113, 236, 177, 178), (128, 127, 191, 192), (115, 114, 178, 179), (129, 128, 192, 193), (116, 115, 179, 180), (130, 129, 193, 194), (117, 116, 180, 181), (131, 130, 194, 195), (118, 117, 181, 182), (104, 105, 169, 168), (132, 131, 195, 196), (119, 118, 182, 183), (106, 104, 168, 170), (133, 132, 196, 197), (184, 185, 205, 203), (107, 106, 170, 171), (134, 133, 197, 198), (121, 120, 200, 202), (108, 107, 171, 172), (135, 134, 198, 199), (122, 121, 185, 186), (202, 200, 206, 213, 208), (203, 205, 211, 215, 209), (185, 121, 202, 205), (120, 119, 201, 200), (183, 184, 203, 204), (119, 183, 204, 201), (219, 216, 210, 214), (209, 215, 222, 223), (205, 202, 208, 217, 211), (201, 204, 210, 216, 207), (204, 203, 209, 214, 210), (200, 201, 207, 212, 206), (217, 218, 215, 211), (208, 213, 218, 217), (218, 213, 220, 227), (212, 219, 228, 225), (215, 218, 227, 222), (212, 207, 216, 219), (227, 224, 223, 222), (220, 221, 224, 227), (224, 228, 226, 223), (221, 225, 228, 224), (214, 209, 223, 226), (219, 214, 226, 228), (241, 239, 232, 238), (111, 175, 232, 239, 230), (112, 111, 230, 237, 229), (235, 112, 229, 240), (176, 235, 240, 231), (235, 176, 246, 247), (240, 229, 249, 248), (237, 230, 239, 241), (236, 242, 234, 177), (113, 233, 242, 236), (238, 231, 251, 252), (254, 247, 246, 245), (248, 253, 252, 251), (249, 250, 253, 248), (243, 244, 247, 254), (234, 242, 254, 245), (237, 241, 253, 250), (112, 235, 247, 244), (176, 234, 245, 246), (231, 240, 248, 251), (242, 233, 243, 254), (233, 112, 244, 243), (229, 237, 250, 249), (237, 229, 256, 258), (112, 233, 257, 255), (145, 144, 143, 258, 256, 113), (2, 261, 262, 3), (976, 979, 977, 969, 973, 972), (259, 4, 5, 260, 1, 0), (4, 265, 266, 5), (0, 1, 264, 263), (268, 272, 280, 279), (265, 270, 271, 266), (263, 264, 269, 268), (272, 267, 278, 280), (263, 268, 279, 277), (267, 263, 277, 278), (273, 305, 289, 297, 281, 301, 285, 293, 274, 278, 277), (275, 294, 286, 302, 282, 298, 290, 306, 273, 277, 279), (274, 307, 291, 299, 283, 303, 287, 295, 276, 280, 278), (276, 296, 288, 304, 284, 300, 292, 308, 275, 279, 280), (286, 294, 311, 332), (287, 303, 333, 334), (303, 283, 321, 333), (293, 285, 330, 309), (302, 286, 332, 331), (282, 302, 331, 319), (296, 276, 314, 315), (285, 301, 329, 330), (301, 281, 317, 329), (276, 295, 313, 314), (294, 275, 312, 311), (274, 293, 309, 310), (300, 284, 323, 322), (292, 300, 322, 344), (283, 299, 320, 321), (299, 291, 342, 320), (308, 292, 344, 343), (275, 308, 343, 312), (298, 282, 319, 318), (290, 298, 318, 340), (291, 307, 341, 342), (307, 274, 310, 341), (281, 297, 316, 317), (297, 289, 338, 316), (306, 290, 340, 339), (273, 306, 339, 363), (288, 296, 315, 336), (289, 305, 337, 338), (305, 273, 363, 337), (295, 287, 334, 313), (304, 288, 336, 335), (284, 304, 335, 323), (379, 311, 312, 343), (378, 324, 323, 335), (377, 325, 326, 349, 416), (376, 318, 319, 350, 394), (373, 339, 340, 353, 388), (370, 347, 348, 356, 410), (369, 409, 357, 336, 315), (367, 345, 346, 359, 404), (366, 387, 360, 344, 322), (364, 331, 332, 362, 382), (350, 319, 331, 364, 383), (345, 365, 384, 361, 346), (326, 328, 385, 365, 345), (324, 366, 322, 323), (346, 361, 386, 366, 324), (400, 381, 360, 387), (349, 326, 345, 367, 405), (333, 368, 406, 358, 334), (321, 327, 407, 368, 333), (313, 369, 315, 314), (334, 358, 408, 369, 313), (422, 403, 357, 409), (330, 329, 370, 411, 354), (329, 317, 347, 370), (341, 371, 412, 355, 342), (310, 309, 371, 341), (309, 330, 354, 413, 371), (320, 372, 414, 327, 321), (342, 355, 415, 372, 320), (338, 337, 373, 389, 351), (337, 363, 339, 373), (347, 374, 390, 352, 348), (317, 316, 374, 347), (316, 338, 351, 391, 374), (325, 375, 392, 328, 326), (348, 352, 393, 375, 325), (353, 340, 318, 376, 395), (356, 348, 325, 377, 417), (357, 419, 378, 335, 336), (420, 418, 378, 419), (359, 346, 324, 378, 418), (360, 397, 379, 343, 344), (398, 396, 379, 397), (362, 332, 311, 379, 396), (381, 398, 397, 360), (925, 927, 926, 919, 922, 924, 923, 920), (351, 389, 399, 380), (389, 373, 388, 399), (386, 400, 387, 366), (374, 391, 401, 390), (391, 351, 380, 401), (403, 420, 419, 357), (328, 392, 375, 393, 352, 390, 401, 380, 399, 388, 353, 395, 376, 394, 350, 383, 364, 382, 362, 396, 398, 381, 400, 386, 361, 384, 365, 385), (354, 411, 421, 402), (411, 370, 410, 421), (408, 422, 409, 369), (371, 413, 423, 412), (413, 354, 402, 423), (428, 427, 437, 438), (433, 909, 445, 446), (429, 428, 438, 439), (911, 433, 446, 447), (430, 429, 439, 440), (912, 911, 447, 448), (431, 430, 440, 441), (424, 720, 434), (629, 912, 448), (432, 431, 441, 442), (425, 424, 434, 435), (907, 432, 442, 443), (426, 425, 435, 436), (908, 907, 443, 444), (427, 426, 436, 437), (909, 908, 444, 445), (437, 436, 451, 452), (445, 444, 459, 460), (438, 437, 452, 453), (446, 445, 460, 461), (439, 438, 453, 454), (447, 446, 461, 462), (440, 439, 454, 455), (448, 447, 462, 463), (441, 440, 455, 456), (434, 720, 449), (629, 448, 463), (442, 441, 456, 457), (435, 434, 449, 450), (443, 442, 457, 458), (436, 435, 450, 451), (444, 443, 458, 459), (456, 455, 470, 471), (449, 720, 464), (629, 463, 478), (457, 456, 471, 472), (450, 449, 464, 465), (458, 457, 472, 473), (451, 450, 465, 466), (459, 458, 473, 474), (452, 451, 466, 467), (460, 459, 474, 475), (453, 452, 467, 468), (461, 460, 475, 476), (454, 453, 468, 469), (462, 461, 476, 477), (455, 454, 469, 470), (463, 462, 477, 478), (475, 474, 489, 490), (468, 467, 482, 483), (476, 475, 490, 491), (469, 468, 483, 484), (477, 476, 491, 492), (470, 469, 484, 485), (478, 477, 492, 493), (471, 470, 485, 486), (464, 720, 479), (629, 478, 493), (472, 471, 486, 487), (465, 464, 479, 480), (473, 472, 487, 488), (466, 465, 480, 481), (474, 473, 488, 489), (467, 466, 481, 482), (479, 720, 494), (629, 493, 508), (487, 486, 501, 502), (480, 479, 494, 495), (488, 487, 502, 503), (481, 480, 495, 496), (489, 488, 503, 504), (482, 481, 496, 497), (490, 489, 504, 505), (483, 482, 497, 498), (491, 490, 505, 506), (484, 483, 498, 499), (492, 491, 506, 507), (485, 484, 499, 500), (493, 492, 507, 508), (486, 485, 500, 501), (498, 497, 512, 513), (506, 505, 520, 521), (499, 498, 513, 514), (507, 506, 521, 522), (500, 499, 514, 515), (508, 507, 522, 523), (501, 500, 515, 516), (494, 720, 509), (629, 508, 523), (502, 501, 516, 517), (495, 494, 509, 510), (503, 502, 517, 518), (496, 495, 510, 511), (504, 503, 518, 519), (497, 496, 511, 512), (505, 504, 519, 520), (517, 516, 531, 532), (510, 509, 524, 525), (518, 517, 532, 533), (511, 510, 525, 526), (519, 518, 533, 534), (512, 511, 526, 527), (520, 519, 534, 535), (513, 512, 527, 528), (521, 520, 535, 536), (514, 513, 528, 529), (522, 521, 536, 537), (515, 514, 529, 530), (523, 522, 537, 538), (516, 515, 530, 531), (509, 720, 524), (629, 523, 538), (536, 535, 550, 551), (529, 528, 543, 544), (537, 536, 551, 552), (530, 529, 544, 545), (538, 537, 552, 553), (531, 530, 545, 546), (524, 720, 539), (629, 538, 553), (532, 531, 546, 547), (525, 524, 539, 540), (533, 532, 547, 548), (526, 525, 540, 541), (534, 533, 548, 549), (527, 526, 541, 542), (535, 534, 549, 550), (528, 527, 542, 543), (548, 547, 562, 563), (541, 540, 555, 556), (549, 548, 563, 564), (542, 541, 556, 557), (550, 549, 564, 565), (543, 542, 557, 558), (551, 550, 565, 566), (544, 543, 558, 559), (552, 551, 566, 567), (545, 544, 559, 560), (553, 552, 567, 568), (546, 545, 560, 561), (539, 720, 554), (629, 553, 568), (547, 546, 561, 562), (540, 539, 554, 555), (567, 566, 581, 582), (560, 559, 574, 575), (568, 567, 582, 583), (561, 560, 575, 576), (554, 720, 569), (629, 568, 583), (562, 561, 576, 577), (555, 554, 569, 570), (563, 562, 577, 578), (556, 555, 570, 571), (564, 563, 578, 579), (557, 556, 571, 572), (565, 564, 579, 580), (558, 557, 572, 573), (566, 565, 580, 581), (559, 558, 573, 574), (571, 570, 585, 586), (579, 578, 593, 594), (572, 571, 586, 587), (580, 579, 594, 595), (573, 572, 587, 588), (581, 580, 595, 596), (574, 573, 588, 589), (582, 581, 596, 597), (575, 574, 589, 590), (583, 582, 597, 598), (576, 575, 590, 591), (569, 720, 584), (629, 583, 598), (577, 576, 591, 592), (570, 569, 584, 585), (578, 577, 592, 593), (590, 589, 604, 605), (598, 597, 612, 613), (591, 590, 605, 606), (584, 720, 599), (629, 598, 613), (592, 591, 606, 607), (585, 584, 599, 600), (593, 592, 607, 608), (586, 585, 600, 601), (594, 593, 608, 609), (587, 586, 601, 602), (595, 594, 609, 610), (588, 587, 602, 603), (596, 595, 610, 611), (589, 588, 603, 604), (597, 596, 611, 612), (609, 608, 623, 624), (602, 601, 616, 617), (610, 609, 624, 625), (603, 602, 617, 618), (611, 610, 625, 626), (604, 603, 618, 619), (612, 611, 626, 627), (605, 604, 619, 620), (613, 612, 627, 628), (606, 605, 620, 621), (599, 720, 614), (629, 613, 628), (607, 606, 621, 622), (600, 599, 614, 615), (608, 607, 622, 623), (601, 600, 615, 616), (628, 627, 643, 644), (621, 620, 636, 637), (614, 720, 630), (629, 628, 644), (622, 621, 637, 638), (615, 614, 630, 631), (623, 622, 638, 639), (616, 615, 631, 632), (624, 623, 639, 640), (617, 616, 632, 633), (625, 624, 640, 641), (618, 617, 633, 634), (626, 625, 641, 642), (619, 618, 634, 635), (627, 626, 642, 643), (620, 619, 635, 636), (633, 632, 647, 648), (641, 640, 655, 656), (634, 633, 648, 649), (642, 641, 656, 657), (635, 634, 649, 650), (643, 642, 657, 658), (636, 635, 650, 651), (644, 643, 658, 659), (637, 636, 651, 652), (630, 720, 645), (629, 644, 659), (638, 637, 652, 653), (631, 630, 645, 646), (639, 638, 653, 654), (632, 631, 646, 647), (640, 639, 654, 655), (652, 651, 666, 667), (645, 720, 660), (629, 659, 674), (653, 652, 667, 668), (646, 645, 660, 661), (654, 653, 668, 669), (647, 646, 661, 662), (655, 654, 669, 670), (648, 647, 662, 663), (656, 655, 670, 671), (649, 648, 663, 664), (657, 656, 671, 672), (650, 649, 664, 665), (658, 657, 672, 673), (651, 650, 665, 666), (659, 658, 673, 674), (671, 670, 685, 686), (664, 663, 678, 679), (672, 671, 686, 687), (665, 664, 679, 680), (673, 672, 687, 688), (666, 665, 680, 681), (674, 673, 688, 689), (667, 666, 681, 682), (660, 720, 675), (629, 674, 689), (668, 667, 682, 683), (661, 660, 675, 676), (669, 668, 683, 684), (662, 661, 676, 677), (670, 669, 684, 685), (663, 662, 677, 678), (629, 689, 704), (683, 682, 697, 698), (676, 675, 690, 691), (684, 683, 698, 699), (677, 676, 691, 692), (685, 684, 699, 700), (678, 677, 692, 693), (686, 685, 700, 701), (679, 678, 693, 694), (687, 686, 701, 702), (680, 679, 694, 695), (688, 687, 702, 703), (681, 680, 695, 696), (689, 688, 703, 704), (682, 681, 696, 697), (675, 720, 690), (702, 701, 716, 717), (695, 694, 709, 710), (703, 702, 717, 718), (696, 695, 710, 711), (704, 703, 718, 719), (697, 696, 711, 712), (690, 720, 705), (629, 704, 719), (698, 697, 712, 713), (691, 690, 705, 706), (699, 698, 713, 714), (692, 691, 706, 707), (700, 699, 714, 715), (693, 692, 707, 708), (701, 700, 715, 716), (694, 693, 708, 709), (706, 705, 721, 722), (714, 713, 729, 730), (707, 706, 722, 723), (715, 714, 730, 731), (708, 707, 723, 724), (716, 715, 731, 732), (709, 708, 724, 725), (717, 716, 732, 733), (710, 709, 725, 726), (718, 717, 733, 734), (711, 710, 726, 727), (719, 718, 734, 735), (712, 711, 727, 728), (705, 720, 721), (629, 719, 735), (713, 712, 728, 729), (726, 725, 740, 741), (734, 733, 748, 749), (727, 726, 741, 742), (735, 734, 749, 750), (728, 727, 742, 743), (721, 720, 736), (629, 735, 750), (729, 728, 743, 744), (722, 721, 736, 737), (730, 729, 744, 745), (723, 722, 737, 738), (731, 730, 745, 746), (724, 723, 738, 739), (732, 731, 746, 747), (725, 724, 739, 740), (733, 732, 747, 748), (745, 744, 759, 760), (738, 737, 752, 753), (746, 745, 760, 761), (739, 738, 753, 754), (747, 746, 761, 762), (740, 739, 754, 755), (748, 747, 762, 763), (741, 740, 755, 756), (749, 748, 763, 764), (742, 741, 756, 757), (750, 749, 764, 765), (743, 742, 757, 758), (736, 720, 751), (629, 750, 765), (744, 743, 758, 759), (737, 736, 751, 752), (764, 763, 778, 779), (757, 756, 771, 772), (765, 764, 779, 780), (758, 757, 772, 773), (751, 720, 766), (629, 765, 780), (759, 758, 773, 774), (752, 751, 766, 767), (760, 759, 774, 775), (753, 752, 767, 768), (761, 760, 775, 776), (754, 753, 768, 769), (762, 761, 776, 777), (755, 754, 769, 770), (763, 762, 777, 778), (756, 755, 770, 771), (768, 767, 782, 783), (780, 779, 794, 795), (776, 775, 790, 791), (769, 768, 783, 784), (629, 780, 795), (777, 776, 791, 792), (770, 769, 784, 785), (771, 770, 785, 786), (772, 771, 786, 787), (773, 772, 787, 788), (766, 720, 781), (778, 777, 792, 793), (774, 773, 788, 789), (767, 766, 781, 782), (779, 778, 793, 794), (775, 774, 789, 790), (791, 790, 805, 806), (784, 783, 798, 799), (792, 791, 806, 807), (785, 784, 799, 800), (793, 792, 807, 808), (786, 785, 800, 801), (794, 793, 808, 809), (787, 786, 801, 802), (795, 794, 809, 810), (788, 787, 802, 803), (781, 720, 796), (629, 795, 810), (789, 788, 803, 804), (782, 781, 796, 797), (790, 789, 804, 805), (783, 782, 797, 798), (810, 809, 824, 825), (803, 802, 817, 818), (796, 720, 811), (629, 810, 825), (804, 803, 818, 819), (797, 796, 811, 812), (805, 804, 819, 820), (798, 797, 812, 813), (806, 805, 820, 821), (799, 798, 813, 814), (807, 806, 821, 822), (800, 799, 814, 815), (808, 807, 822, 823), (801, 800, 815, 816), (809, 808, 823, 824), (802, 801, 816, 817), (822, 821, 836, 837), (815, 814, 829, 830), (823, 822, 837, 838), (816, 815, 830, 831), (824, 823, 838, 839), (817, 816, 831, 832), (825, 824, 839, 840), (818, 817, 832, 833), (811, 720, 826), (629, 825, 840), (819, 818, 833, 834), (812, 811, 826, 827), (820, 819, 834, 835), (813, 812, 827, 828), (821, 820, 835, 836), (814, 813, 828, 829), (826, 720, 841), (629, 840, 855), (834, 833, 848, 849), (827, 826, 841, 842), (835, 834, 849, 850), (828, 827, 842, 843), (836, 835, 850, 851), (829, 828, 843, 844), (837, 836, 851, 852), (830, 829, 844, 845), (838, 837, 852, 853), (831, 830, 845, 846), (839, 838, 853, 854), (832, 831, 846, 847), (840, 839, 854, 855), (833, 832, 847, 848), (845, 844, 859, 860), (853, 852, 867, 868), (846, 845, 860, 861), (854, 853, 868, 869), (847, 846, 861, 862), (855, 854, 869, 870), (848, 847, 862, 863), (841, 720, 856), (629, 855, 870), (849, 848, 863, 864), (842, 841, 856, 857), (850, 849, 864, 865), (843, 842, 857, 858), (851, 850, 865, 866), (844, 843, 858, 859), (852, 851, 866, 867), (864, 863, 878, 879), (857, 856, 871, 872), (865, 864, 879, 880), (858, 857, 872, 873), (866, 865, 880, 881), (859, 858, 873, 874), (867, 866, 881, 882), (860, 859, 874, 875), (868, 867, 882, 883), (861, 860, 875, 876), (869, 868, 883, 884), (862, 861, 876, 877), (870, 869, 884, 885), (863, 862, 877, 878), (856, 720, 871), (629, 870, 885), (883, 882, 897, 898), (876, 875, 890, 891), (884, 883, 898, 899), (877, 876, 891, 892), (885, 884, 899, 900), (878, 877, 892, 893), (871, 720, 886), (629, 885, 900), (879, 878, 893, 894), (872, 871, 886, 887), (880, 879, 894, 895), (873, 872, 887, 888), (881, 880, 895, 896), (874, 873, 888, 889), (882, 881, 896, 897), (875, 874, 889, 890), (887, 886, 424, 425), (895, 894, 432, 907), (888, 887, 425, 426), (896, 895, 907, 908), (889, 888, 426, 427), (897, 896, 908, 909), (890, 889, 427, 428), (898, 897, 909, 433), (891, 890, 428, 429), (899, 898, 433, 911), (892, 891, 429, 430), (900, 899, 911, 912), (893, 892, 430, 431), (886, 720, 424), (629, 900, 912), (894, 893, 431, 432), (913, 910, 916, 917), (906, 921, 905, 935, 934, 933), (915, 914, 903, 904), (904, 903, 910, 913), (917, 915, 904, 913), (914, 916, 910, 903), (902, 918, 901, 914, 915), (901, 922, 919, 926, 905, 916, 914), (906, 925, 920, 923, 902, 915, 917), (905, 921, 906, 917, 916), (902, 923, 937, 929), (926, 927, 925, 932, 939, 938), (936, 930, 931, 928, 929, 937), (1009, 999, 1005, 1011, 1018, 1006, 1003, 1014), (934, 935, 938, 939, 932, 933), (918, 902, 929, 928, 931, 901), (924, 922, 930, 936, 937, 923), (922, 901, 931, 930), (905, 926, 938, 935), (925, 906, 933, 932), (940, 941, 943, 942), (942, 943, 947, 946), (946, 947, 945, 944), (944, 945, 941, 940), (942, 946, 944, 940), (947, 943, 941, 945), (948, 949, 951, 950), (950, 951, 955, 954), (954, 955, 953, 952), (952, 953, 949, 948), (950, 954, 952, 948), (955, 951, 949, 953), (979, 976, 980, 987), (964, 967, 963, 962), (978, 975, 961, 960), (960, 961, 966, 965), (974, 978, 960, 965), (972, 958, 964, 968), (957, 956, 965, 966), (979, 957, 966, 977), (958, 959, 967, 964), (959, 973, 969, 967), (976, 972, 968, 974), (964, 962, 970, 968), (962, 963, 971, 970), (977, 966, 961, 975, 971, 963, 967, 969), (972, 973, 983, 986), (956, 976, 974, 965), (968, 970, 978, 974), (970, 971, 975, 978), (986, 983, 984, 985), (981, 982, 987, 980), (973, 959, 984, 983), (976, 956, 981, 980), (957, 979, 987, 982), (959, 958, 985, 984), (958, 972, 986, 985), (956, 957, 982, 981), (988, 989, 991, 990), (990, 991, 995, 994), (994, 995, 993, 992), (992, 993, 989, 988), (990, 994, 992, 988), (995, 991, 989, 993), (1004, 1005, 999, 998), (1017, 1014, 1003, 1002), (1002, 1003, 1006, 1007), (997, 996, 1020, 1021), (1017, 1002, 1007, 1015), (996, 997, 1005, 1004), (1001, 1000, 1007, 1006), (1012, 996, 1004, 1010), (213, 206, 212, 225, 221, 220), (1016, 1012, 1010, 1015), (998, 1008, 1010, 1004), (1016, 1019, 1013, 1012), (998, 999, 1009, 1008), (1016, 1000, 1023, 1024), (1019, 1001, 1006, 1018, 1011, 1005, 997, 1013), (1000, 1016, 1015, 1007), (1008, 1017, 1015, 1010), (1008, 1009, 1014, 1017), (1026, 1025, 1021, 1020), (1023, 1022, 1027, 1024), (1012, 1013, 1025, 1026), (1001, 1019, 1027, 1022), (1013, 997, 1021, 1025), (996, 1012, 1026, 1020), (1000, 1001, 1022, 1023), (1019, 1016, 1024, 1027), (1028, 1036, 1037, 1030), (1030, 1037, 1038, 1034), (1034, 1038, 1039, 1032), (1032, 1039, 1036, 1028), (1030, 1034, 1032, 1028), (1031, 1029, 1040, 1041), (1029, 1031, 1037, 1036), (1031, 1035, 1038, 1037), (1035, 1033, 1039, 1038), (1033, 1029, 1036, 1039), (1042, 1041, 1040, 1043), (1029, 1033, 1043, 1040), (1035, 1031, 1041, 1042), (1033, 1035, 1042, 1043), (1044, 1045, 1047, 1046), (1046, 1047, 1052, 1053), (1049, 1048, 1058, 1059), (1054, 1055, 1045, 1044), (1046, 1053, 1054, 1044), (1052, 1047, 1045, 1055), (1051, 1050, 1053, 1052), (1050, 1048, 1054, 1053), (1049, 1051, 1052, 1055), (1048, 1049, 1055, 1054), (1057, 1056, 1059, 1058), (1048, 1050, 1057, 1058), (1051, 1049, 1059, 1056), (1050, 1051, 1056, 1057), (1060, 1061, 1063, 1062), (1062, 1063, 1067, 1066), (1066, 1067, 1065, 1064), (1064, 1065, 1061, 1060), (1062, 1066, 1064, 1060), (1067, 1063, 1061, 1065), (327, 414, 372, 415, 355, 412, 423, 402, 421, 410, 356, 417, 377, 416, 349, 405, 367, 404, 359, 418, 420, 403, 422, 408, 358, 406, 368, 407), (29, 16, 20, 21, 17, 28, 32, 33)])
me_cube.polygons.foreach_set('material_index', [0, 0, 0, 0, 0, 0, 2, 2, 2, 2, 2, 2, 2, 2, 2, 2, 2, 2, 2, 2, 2, 2, 2, 2, 2, 2, 0, 2, 0, 0, 2, 2, 2, 2, 2, 2, 2, 2, 2, 2, 2, 2, 2, 2, 2, 2, 2, 2, 2, 2, 2, 2, 2, 2, 2, 2, 2, 2, 2, 2, 2, 2, 2, 0, 0, 0, 0, 0, 0, 0, 0, 0, 0, 0, 0, 0, 0, 0, 0, 0, 0, 0, 0, 0, 0, 0, 0, 0, 0, 0, 0, 0, 0, 0, 2, 2, 2, 2, 2, 2, 2, 2, 2, 2, 2, 2, 2, 2, 2, 2, 2, 2, 2, 2, 2, 2, 2, 2, 2, 2, 2, 2, 2, 2, 2, 2, 5, 2, 2, 2, 2, 2, 2, 0, 2, 2, 2, 2, 2, 2, 2, 2, 2, 2, 2, 2, 2, 2, 2, 2, 2, 0, 2, 2, 0, 2, 2, 2, 2, 0, 0, 0, 0, 0, 2, 0, 0, 0, 0, 2, 2, 2, 2, 2, 2, 2, 0, 0, 0, 0, 0, 2, 2, 0, 2, 0, 0, 0, 0, 2, 2, 2, 0, 0, 0, 0, 0, 2, 2, 0, 0, 0, 3, 2, 2, 2, 2, 2, 0, 2, 0, 0, 0, 2, 0, 0, 2, 0, 2, 2, 0, 2, 2, 0, 4, 4, 4, 0, 0, 4, 4, 4, 4, 0, 4, 4, 4, 4, 4, 4, 4, 0, 0, 4, 4, 4, 4, 0, 0, 4, 4, 4, 4, 4, 4, 4, 4, 4, 4, 4, 4, 4, 4, 4, 4, 4, 4, 4, 4, 4, 4, 4, 4, 4, 4, 4, 4, 4, 4, 4, 4, 4, 4, 4, 4, 4, 4, 4, 4, 4, 4, 4, 4, 4, 4, 4, 4, 4, 4, 4, 2, 4, 4, 4, 4, 4, 4, 4, 4, 4, 4, 4, 4, 0, 0, 0, 0, 0, 0, 0, 0, 0, 0, 0, 0, 0, 0, 0, 0, 0, 0, 0, 0, 0, 0, 0, 0, 0, 0, 0, 0, 0, 0, 0, 0, 0, 0, 0, 0, 0, 0, 0, 0, 0, 0, 0, 0, 0, 0, 0, 0, 0, 0, 0, 0, 0, 0, 0, 0, 0, 0, 0, 0, 0, 0, 0, 0, 0, 0, 0, 0, 0, 0, 0, 0, 0, 0, 0, 0, 0, 0, 0, 0, 0, 0, 0, 0, 0, 0, 0, 0, 0, 0, 0, 0, 0, 0, 0, 0, 0, 0, 0, 0, 0, 0, 0, 0, 0, 0, 0, 0, 0, 0, 0, 0, 0, 0, 0, 0, 0, 0, 0, 0, 0, 0, 0, 0, 0, 0, 0, 0, 0, 0, 0, 0, 0, 0, 0, 0, 0, 0, 0, 0, 0, 0, 0, 0, 0, 0, 0, 0, 0, 0, 0, 0, 0, 0, 0, 0, 0, 0, 0, 0, 0, 0, 0, 0, 0, 0, 0, 0, 0, 0, 0, 0, 0, 0, 0, 0, 0, 0, 0, 0, 0, 0, 0, 0, 0, 0, 0, 0, 0, 0, 0, 0, 0, 0, 0, 0, 0, 0, 0, 0, 0, 0, 0, 0, 0, 0, 0, 0, 0, 0, 0, 0, 0, 0, 0, 0, 0, 0, 0, 0, 0, 0, 0, 0, 0, 0, 0, 0, 0, 0, 0, 0, 0, 0, 0, 0, 0, 0, 0, 0, 0, 0, 0, 0, 0, 0, 0, 0, 0, 0, 0, 0, 0, 0, 0, 0, 0, 0, 0, 0, 0, 0, 0, 0, 0, 0, 0, 0, 0, 0, 0, 0, 0, 0, 0, 0, 0, 0, 0, 0, 0, 0, 0, 0, 0, 0, 0, 0, 0, 0, 0, 0, 0, 0, 0, 0, 0, 0, 0, 0, 0, 0, 0, 0, 0, 0, 0, 0, 0, 0, 0, 0, 0, 0, 0, 0, 0, 0, 0, 0, 0, 0, 0, 0, 0, 0, 0, 0, 0, 0, 0, 0, 0, 0, 0, 0, 0, 0, 0, 0, 0, 0, 0, 0, 0, 0, 0, 0, 0, 0, 0, 0, 0, 0, 0, 0, 0, 0, 0, 0, 0, 0, 0, 0, 0, 0, 0, 0, 0, 0, 0, 0, 0, 0, 0, 0, 0, 0, 0, 0, 0, 0, 0, 0, 0, 0, 0, 0, 0, 0, 0, 0, 0, 0, 0, 0, 0, 0, 0, 0, 0, 0, 0, 0, 0, 0, 0, 0, 0, 0, 0, 0, 0, 0, 0, 0, 0, 0, 0, 0, 0, 0, 0, 0, 0, 0, 0, 0, 0, 0, 0, 0, 0, 0, 0, 0, 0, 0, 0, 0, 0, 0, 0, 0, 0, 0, 0, 0, 0, 0, 0, 0, 0, 0, 0, 0, 0, 0, 0, 0, 0, 0, 0, 0, 0, 0, 0, 0, 0, 0, 0, 0, 0, 0, 0, 0, 0, 0, 0, 0, 0, 0, 0, 0, 0, 0, 0, 0, 0, 0, 0, 0, 0, 0, 0, 0, 0, 0, 0, 0, 0, 0, 0, 0, 0, 0, 0, 0, 0, 0, 0, 0, 2, 2, 2, 0, 0, 2, 2, 2, 0, 2, 0, 2, 5, 2, 5, 2, 2, 2, 2, 0, 2, 2, 2, 0, 2, 2, 2, 2, 2, 2, 3, 2, 2, 2, 0, 2, 0, 0, 2, 2, 2, 2, 0, 0, 0, 2, 2, 0, 0, 0, 5, 5, 2, 0, 2, 2, 0, 2, 2, 2, 0, 2, 2, 2, 2, 0, 2, 2, 0, 2, 2, 0, 2, 0, 0, 2, 0, 2, 2, 0, 0, 0, 5, 5, 2, 2, 2, 2, 2, 2, 2, 0, 2, 2, 2, 2, 2, 0, 2, 2, 2, 2, 0, 2, 0, 2, 2, 2, 2, 2, 2, 2, 2, 2, 5, 2, 2, 2, 2, 2, 2, 2, 0, 2, 4, 2])
me_cube.materials.append(mat_material)
me_cube.materials.append(mat_material_002)
me_cube.materials.append(mat_material_003)
me_cube.materials.append(mat_material_005)
me_cube.materials.append(mat_material_006)
me_cube.materials.append(mat_material_007)
me_cube.use_remesh_preserve_volume = False
me_cube.use_remesh_preserve_attributes = False
me_cube.use_mirror_vertex_groups = False
me_cube.update()

# ---- objects
ob_cube = bpy.data.objects.new('Cube', me_cube)
ob_lamp = bpy.data.objects.new('Lamp', light_lamp)
ob_camera = bpy.data.objects.new('Camera', cam_camera)

# ---- transforms, parenting, visibility, modifiers, constraints
ob_cube.location = (0.0, 0.0, 0.0)
ob_cube.lock_rotations_4d = False
ob_cube.empty_display_type = 'ARROWS'
ob_cube.lineart.crease_threshold = 0.0
ob_lamp.location = (25.85, 9.307, 35.62)
ob_lamp.rotation_euler = (0.6503, 0.05522, 1.866)
ob_lamp.lock_rotations_4d = False
ob_lamp.empty_display_type = 'ARROWS'
ob_lamp.color = (0.0, 0.0, 0.0, 0.0)
ob_lamp.lineart.crease_threshold = 0.0
ob_camera.location = (7.481, -6.508, 5.344)
ob_camera.rotation_euler = (1.109, 0.0, 0.8149)
ob_camera.lock_rotations_4d = False
ob_camera.empty_display_type = 'ARROWS'
ob_camera.color = (0.0, 0.0, 0.0, 0.0)
ob_camera.display_type = 'WIRE'
ob_camera.lineart.crease_threshold = 0.0

# ---- collection membership
col_collection_1.objects.link(ob_cube)
col_collection_1.objects.link(ob_lamp)
col_collection_1.objects.link(ob_camera)

# ---- scene / render settings (as saved in the file)
scene.camera = ob_camera
scene.frame_start = 1; scene.frame_end = 250; scene.frame_set(1)
scene.render.engine = 'BLENDER_EEVEE_NEXT'
scene.render.resolution_percentage = 50
scene.render.dither_intensity = 0.0
scene.cycles.use_denoising = False
scene.cycles.samples = 128
scene.cycles.sampling_pattern = 'TABULATED_SOBOL'
scene.cycles.use_adaptive_sampling = False
scene.cycles.use_light_tree = False
scene.cycles.blur_glossy = 0.0
scene.cycles.sample_clamp_indirect = 0.0
scene.view_settings.view_transform = 'Standard'
bpy.context.view_layer.update()
